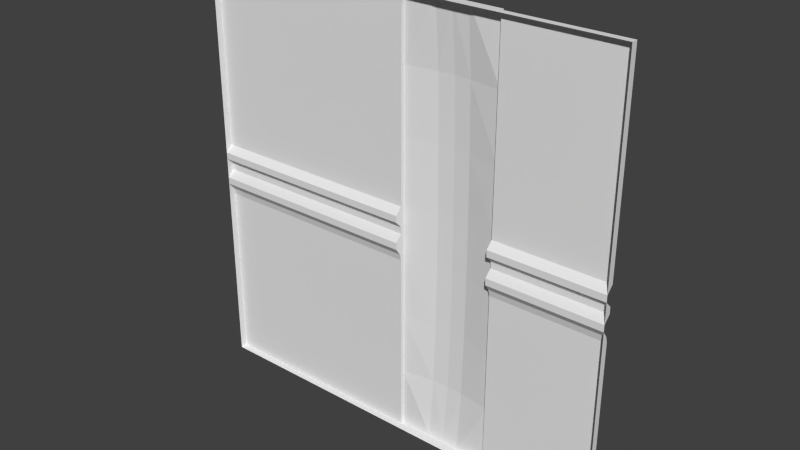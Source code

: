 # Source: flight1_4.blend  (saved by Blender 2.76.0; exported with 4.5.12 LTS)
import bpy
from mathutils import Matrix  # noqa: F401  (used for matrix-valued properties, if any)

bpy.ops.wm.read_factory_settings(use_empty=True)
scene = bpy.context.scene
scene.name = 'Scene'

# ---- collections
col_collection_1 = bpy.data.collections.new('Collection 1'); scene.collection.children.link(col_collection_1)

# ---- world
world_world = bpy.data.worlds.new('World'); scene.world = world_world
world_world.color = (0.05088, 0.05088, 0.05088)
world_world.use_sun_shadow = False
world_world.sun_shadow_jitter_overblur = 0.0
world_world.cycles.sampling_method = 'MANUAL'
world_world.cycles.sample_map_resolution = 256

# ---- meshes
me_flight1_4_meshdata = bpy.data.meshes.new('flight1_4_meshdata')
me_flight1_4_meshdata.from_pydata([(1.28, -1.24, -1.28), (-1.28, -1.24, -1.28), (1.28, -1.24, 1.28), (-1.28, -1.24, 1.28), (1.28, -1.24, 0.0), (-1.28, -1.24, 0.0), (-1.28, -1.24, 0.1201), (1.28, -1.24, 0.1201), (1.28, -1.24, -0.2007), (-1.28, -1.24, -0.2007), (-1.28, -1.25, -0.1605), (-1.28, -1.28, -0.1204), (-1.28, -1.28, -0.08027), (-1.28, -1.24, -0.04013), (1.28, -1.24, -0.04013), (1.28, -1.28, -0.08027), (1.28, -1.28, -0.1204), (1.28, -1.25, -0.1605), (1.28, -1.28, 0.08006), (1.28, -1.28, 0.04003), (-1.28, -1.28, 0.04003), (-1.28, -1.28, 0.08006), (1.28, -1.28, -1.28), (-1.28, -1.28, -1.28), (1.28, -1.28, 1.28), (-1.28, -1.28, 1.28), (0.01999, -1.24, -1.28), (0.01999, -1.24, 1.28), (0.01999, -1.24, 0.0), (0.01999, -1.24, 0.1201), (0.01999, -1.24, -0.2007), (0.01999, -1.25, -0.1605), (0.01999, -1.28, -0.1204), (0.01999, -1.28, -0.08027), (0.01999, -1.24, -0.04013), (0.01999, -1.28, 0.04003), (0.01999, -1.28, 0.08006), (0.6001, -1.24, 1.28), (0.6001, -1.24, 0.0), (0.6001, -1.24, 0.1201), (0.6001, -1.24, -0.2007), (0.6001, -1.25, -0.1605), (0.6001, -1.28, -0.1204), (0.6001, -1.28, -0.08027), (0.6001, -1.24, -0.04013), (0.6001, -1.28, 0.04003), (0.6001, -1.28, 0.08006), (0.6001, -1.24, -1.28), (0.2134, -1.22, -1.28), (0.01999, -1.22, -1.28), (0.01999, -1.22, -0.2007), (0.01999, -1.22, -0.5604), (0.01999, -1.22, 0.1201), (0.01999, -1.22, 0.8934), (0.01999, -1.22, 1.28), (0.4067, -1.22, 1.28), (0.6001, -1.22, 1.28), (0.4067, -1.175, 0.1201), (0.6001, -1.22, 0.1201), (0.4067, -1.175, -0.2007), (0.6001, -1.22, -0.2007), (0.6001, -1.22, 0.8934), (0.6001, -1.22, -0.5604), (0.6001, -1.22, -1.28), (0.4067, -1.22, -1.28), (0.2134, -1.22, 1.28), (0.2134, -1.175, 0.1201), (0.2134, -1.175, -0.2007), (0.4067, -1.19, 0.8934), (0.2134, -1.19, 0.8934), (0.4067, -1.18, -0.5604), (0.2134, -1.18, -0.5604), (0.01999, -1.22, 0.5067), (0.6001, -1.22, 0.5067), (0.4067, -1.18, 0.5067), (0.2134, -1.18, 0.5067), (0.01999, -1.22, -0.9202), (0.6001, -1.22, -0.9202), (0.4067, -1.19, -0.9202), (0.2134, -1.19, -0.9202), (0.31, -1.22, -1.28), (0.31, -1.22, 1.28), (0.31, -1.17, 0.1201), (0.31, -1.17, -0.2007), (0.31, -1.175, 0.5067), (0.31, -1.185, 0.8934), (0.31, -1.185, -0.9202), (0.31, -1.175, -0.5604)], [], [(57, 58, 60), (13, 5, 28), (21, 6, 29), (66, 82, 83), (9, 10, 31), (10, 11, 32), (11, 12, 33), (12, 13, 34), (5, 20, 35), (20, 21, 36), (28, 5, 35), (22, 23, 26), (67, 50, 66), (13, 12, 20), (11, 10, 9), (8, 16, 22), (19, 15, 14), (6, 21, 25), (2, 24, 7), (27, 24, 37), (4, 19, 14), (16, 42, 15), (36, 21, 29), (44, 38, 4), (46, 39, 7), (52, 50, 34), (40, 41, 17), (41, 42, 16), (42, 43, 15), (43, 44, 14), (38, 45, 19), (45, 46, 18), (27, 3, 25), (17, 41, 16), (14, 44, 4), (56, 55, 37), (31, 32, 34), (28, 35, 52), (44, 42, 41), (40, 62, 60), (30, 31, 50), (54, 53, 27), (25, 24, 27), (50, 51, 30), (19, 45, 18), (35, 20, 36), (18, 46, 7), (82, 57, 83), (57, 59, 83), (2, 37, 24), (49, 26, 76), (32, 33, 34), (31, 34, 50), (26, 80, 47), (67, 66, 83), (26, 47, 22), (72, 52, 29), (32, 11, 33), (1, 9, 26), (51, 76, 26), (56, 61, 55), (39, 46, 58), (31, 10, 32), (27, 37, 81), (40, 77, 62), (26, 49, 48), (23, 1, 26), (37, 39, 73), (59, 57, 60), (41, 40, 60), (69, 53, 65), (85, 69, 81), (8, 17, 16), (4, 38, 19), (35, 36, 52), (64, 47, 80), (62, 70, 60), (60, 58, 44), (47, 40, 0), (5, 13, 20), (38, 44, 58), (73, 61, 37), (33, 12, 34), (43, 42, 44), (50, 52, 66), (24, 18, 7), (37, 2, 7), (39, 37, 7), (71, 51, 50), (9, 30, 26), (44, 41, 60), (53, 54, 65), (61, 68, 55), (69, 65, 81), (0, 22, 47), (40, 8, 0), (22, 0, 8), (9, 1, 23), (70, 59, 60), (87, 71, 67), (73, 39, 58), (34, 13, 28), (26, 30, 51), (58, 45, 38), (65, 54, 27), (8, 40, 17), (67, 71, 50), (29, 27, 72), (15, 43, 14), (23, 11, 9), (47, 63, 77), (56, 37, 61), (66, 75, 84), (75, 69, 85), (58, 57, 74), (73, 74, 68), (52, 72, 75), (72, 53, 69), (80, 48, 79), (86, 79, 71), (64, 78, 77), (78, 70, 62), (48, 49, 76), (79, 76, 51), (86, 87, 70), (80, 86, 78), (74, 84, 85), (57, 82, 84), (3, 6, 25), (83, 87, 67), (36, 29, 52), (53, 72, 27), (34, 28, 52), (48, 80, 26), (87, 83, 59), (30, 9, 31), (40, 47, 77), (68, 85, 81), (46, 45, 58), (63, 47, 64), (3, 27, 29), (37, 55, 81), (81, 65, 27), (82, 66, 84), (84, 75, 85), (73, 58, 74), (61, 73, 68), (66, 52, 75), (75, 72, 69), (86, 80, 79), (87, 86, 71), (63, 64, 77), (77, 78, 62), (79, 48, 76), (71, 79, 51), (78, 86, 70), (64, 80, 78), (68, 74, 85), (74, 57, 84), (70, 87, 59), (55, 68, 81), (6, 3, 29)])
_uv = me_flight1_4_meshdata.uv_layers.new(name='UVMap')
_uv.uv.foreach_set('vector', [0.3411, 0.5469, 0.2656, 0.5469, 0.2656, 0.4216, 1.0, 0.4843, 1.0, 0.5, 0.4922, 0.5, 1.0, 0.5313, 1.0, 0.5469, 0.4922, 0.5469, 0.4167, 0.5469, 0.3789, 0.5469, 0.3789, 0.4216, 1.0, 0.4216, 1.0, 0.4373, 0.4922, 0.4373, 1.0, 0.4373, 1.0, 0.453, 0.4922, 0.453, 1.0, 0.453, 1.0, 0.4686, 0.4922, 0.4686, 1.0, 0.4686, 1.0, 0.4843, 0.4922, 0.4843, 1.0, 0.5, 1.0, 0.5156, 0.4922, 0.5156, 1.0, 0.5156, 1.0, 0.5313, 0.4922, 0.5313, 0.4922, 0.5, 1.0, 0.5, 0.4922, 0.5156, 0.0, -0.007382, 1.0, -0.007382, 0.4922, -0.007382, 0.4167, 0.4216, 0.4922, 0.4216, 0.4167, 0.5469, 0.9961, 0.4843, 0.9961, 0.4686, 0.9961, 0.5156, 0.9961, 0.453, 0.9961, 0.4373, 0.9961, 0.4216, 0.001953, 0.4216, 0.001953, 0.453, 0.001953, 0.0, 0.001953, 0.5156, 0.001953, 0.4686, 0.001953, 0.4843, 0.9961, 0.5469, 0.9961, 0.5313, 0.9961, 1.0, 0.001953, 1.0, 0.001953, 1.0, 0.001953, 0.5469, 0.4922, 0.9988, 0.0, 0.9975, 0.2656, 0.9988, 0.001953, 0.5, 0.001953, 0.5156, 0.001953, 0.4843, 0.0, 0.453, 0.2656, 0.453, 0.0, 0.4686, 0.4922, 0.5313, 1.0, 0.5313, 0.4922, 0.5469, 0.2656, 0.4843, 0.2656, 0.5, 0.0, 0.5, 0.2656, 0.5313, 0.2656, 0.5469, 0.0, 0.5469, 0.4903, 0.5461, 0.4903, 0.4228, 0.4903, 0.4845, 0.2656, 0.4216, 0.2656, 0.4373, 0.0, 0.4373, 0.2656, 0.4373, 0.2656, 0.453, 0.0, 0.453, 0.2656, 0.453, 0.2656, 0.4686, 0.0, 0.4686, 0.2656, 0.4686, 0.2656, 0.4843, 0.0, 0.4843, 0.2656, 0.5, 0.2656, 0.5156, 0.0, 0.5156, 0.2656, 0.5156, 0.2656, 0.5313, 0.0, 0.5313, 0.4922, 0.9988, 1.0, 0.9975, 1.0, 0.9975, 0.0, 0.4373, 0.2656, 0.4373, 0.0, 0.453, 0.0, 0.4843, 0.2656, 0.4843, 0.0, 0.5, 0.2674, 0.9955, 0.3417, 0.9955, 0.2674, 0.9955, 0.4903, 0.4382, 0.4903, 0.4537, 0.4903, 0.4845, 0.4903, 0.4999, 0.4903, 0.5153, 0.4903, 0.5461, 0.2674, 0.4845, 0.2674, 0.4537, 0.2674, 0.4382, 0.2674, 0.4228, 0.2674, 0.2846, 0.2674, 0.4228, 0.4903, 0.4228, 0.4903, 0.4382, 0.4903, 0.4228, 0.4903, 0.9906, 0.4903, 0.8424, 0.4903, 0.9906, 1.0, 0.9975, 0.0, 0.9975, 0.4922, 0.9988, 0.4903, 0.4228, 0.4903, 0.2846, 0.4903, 0.4228, 0.0, 0.5156, 0.2656, 0.5156, 0.0, 0.5313, 0.4922, 0.5156, 1.0, 0.5156, 0.4922, 0.5313, 0.0, 0.5313, 0.2656, 0.5313, 0.0, 0.5469, 0.3789, 0.5469, 0.3411, 0.5469, 0.3789, 0.4216, 0.3411, 0.5469, 0.3411, 0.4216, 0.3789, 0.4216, 0.0, 0.9975, 0.2656, 0.9988, 0.0, 0.9975, 0.4903, 0.008079, 0.4903, 0.008079, 0.4903, 0.1463, 0.4903, 0.4537, 0.4903, 0.4691, 0.4903, 0.4845, 0.4903, 0.4382, 0.4903, 0.4845, 0.4903, 0.4228, 0.4903, -0.00305, 0.3789, -0.00305, 0.2674, -0.00305, 0.4167, 0.4216, 0.4167, 0.5469, 0.3789, 0.4216, 0.4922, -0.007382, 0.2656, -0.007382, 0.0, -0.007382, 0.4903, 0.6942, 0.4903, 0.5461, 0.4903, 0.5461, 0.4922, 0.453, 1.0, 0.453, 0.4922, 0.4686, 1.0, 0.0, 1.0, 0.4216, 0.4922, 0.0, 0.4903, 0.2846, 0.4903, 0.1463, 0.4903, 0.008079, 0.2656, 0.9988, 0.2656, 0.8482, 0.3411, 0.9988, 0.2674, 0.5461, 0.2674, 0.5307, 0.2674, 0.5461, 0.4922, 0.4373, 1.0, 0.4373, 0.4922, 0.453, 0.4903, 0.9955, 0.2674, 0.9955, 0.3789, 0.9955, 0.2674, 0.4228, 0.2674, 0.1463, 0.2674, 0.2846, 0.4903, -0.00305, 0.4903, -0.00305, 0.416, -0.00305, 1.0, -0.007382, 1.0, -0.007382, 0.4922, -0.007382, 0.2674, 0.9906, 0.2674, 0.5461, 0.2674, 0.6942, 0.3411, 0.4216, 0.3411, 0.5469, 0.2656, 0.4216, 0.2674, 0.4382, 0.2674, 0.4228, 0.2674, 0.4228, 0.4167, 0.8482, 0.4922, 0.8482, 0.4167, 0.9988, 0.3789, 0.8482, 0.4167, 0.8482, 0.3789, 0.9988, 0.001953, 0.4216, 0.001953, 0.4373, 0.001953, 0.453, 0.0, 0.5, 0.2656, 0.5, 0.0, 0.5156, 0.4903, 0.5153, 0.4903, 0.5307, 0.4903, 0.5461, 0.3417, -0.00305, 0.2674, -0.00305, 0.3789, -0.00305, 0.2656, 0.2811, 0.3411, 0.2811, 0.2656, 0.4216, 0.2674, 0.4228, 0.2674, 0.5461, 0.2674, 0.4845, 0.2656, 0.0, 0.2656, 0.4216, 0.0, 0.0, 0.9961, 0.5, 0.9961, 0.4843, 0.9961, 0.5156, 0.2674, 0.4999, 0.2674, 0.4845, 0.2674, 0.5461, 0.2674, 0.6942, 0.2674, 0.8424, 0.2674, 0.9906, 0.4922, 0.4686, 1.0, 0.4686, 0.4922, 0.4843, 0.2674, 0.4691, 0.2674, 0.4537, 0.2674, 0.4845, 0.4922, 0.4216, 0.4922, 0.5469, 0.4167, 0.5469, 0.001953, 1.0, 0.001953, 0.5313, 0.001953, 0.5469, 0.2656, 0.9988, 0.0, 1.0, 0.0, 0.5469, 0.2656, 0.5469, 0.2656, 0.9988, 0.0, 0.5469, 0.4167, 0.2811, 0.4922, 0.2811, 0.4922, 0.4216, 1.0, 0.4216, 0.4922, 0.4216, 0.4922, 0.0, 0.2674, 0.4845, 0.2674, 0.4382, 0.2674, 0.4228, 0.4922, 0.8482, 0.4922, 0.9988, 0.4167, 0.9988, 0.2656, 0.8482, 0.3411, 0.8482, 0.3411, 0.9988, 0.4167, 0.8482, 0.4167, 0.9988, 0.3789, 0.9988, 0.0, -0.007382, 0.0, -0.007382, 0.2656, -0.007382, 0.2656, 0.4216, 0.0, 0.4216, 0.0, 0.0, 0.001953, 0.0, 0.001953, 0.0, 0.001953, 0.4216, 0.9961, 0.4216, 0.9961, 0.0, 0.9961, 0.0, 0.3411, 0.2811, 0.3411, 0.4216, 0.2656, 0.4216, 0.3789, 0.2811, 0.4167, 0.2811, 0.4167, 0.4216, 0.2674, 0.6942, 0.2674, 0.5461, 0.2674, 0.5461, 0.4922, 0.4843, 1.0, 0.4843, 0.4922, 0.5, 0.4903, 0.008079, 0.4903, 0.4228, 0.4903, 0.2846, 0.2674, 0.5461, 0.2674, 0.5153, 0.2674, 0.4999, 0.416, 0.9955, 0.4903, 0.9955, 0.4903, 0.9955, 0.0, 0.4216, 0.2656, 0.4216, 0.0, 0.4373, 0.4167, 0.4216, 0.4167, 0.2811, 0.4922, 0.4216, 0.4903, 0.5461, 0.4903, 0.9906, 0.4903, 0.6942, 0.0, 0.4686, 0.2656, 0.4686, 0.0, 0.4843, 0.9961, 0.0, 0.9961, 0.453, 0.9961, 0.4216, 0.2674, 0.008079, 0.2674, 0.008079, 0.2674, 0.1463, 0.2674, 0.9906, 0.2674, 0.9906, 0.2674, 0.8424, 0.4167, 0.5469, 0.4167, 0.6975, 0.3789, 0.6975, 0.4167, 0.6975, 0.4167, 0.8482, 0.3789, 0.8482, 0.2656, 0.5469, 0.3411, 0.5469, 0.3411, 0.6975, 0.2656, 0.6975, 0.3411, 0.6975, 0.3411, 0.8482, 0.4922, 0.5469, 0.4922, 0.6975, 0.4167, 0.6975, 0.4922, 0.6975, 0.4922, 0.8482, 0.4167, 0.8482, 0.3789, 0.0, 0.4167, 0.0, 0.4167, 0.1405, 0.3789, 0.1405, 0.4167, 0.1405, 0.4167, 0.2811, 0.3411, 0.0, 0.3411, 0.1405, 0.2656, 0.1405, 0.3411, 0.1405, 0.3411, 0.2811, 0.2656, 0.2811, 0.4167, 0.0, 0.4922, 0.0, 0.4922, 0.1405, 0.4167, 0.1405, 0.4922, 0.1405, 0.4922, 0.2811, 0.3789, 0.1405, 0.3789, 0.2811, 0.3411, 0.2811, 0.3789, 0.0, 0.3789, 0.1405, 0.3411, 0.1405, 0.3411, 0.6975, 0.3789, 0.6975, 0.3789, 0.8482, 0.3411, 0.5469, 0.3789, 0.5469, 0.3789, 0.6975, 0.9961, 1.0, 0.9961, 0.5469, 0.9961, 1.0, 0.3789, 0.4216, 0.3789, 0.2811, 0.4167, 0.4216, 0.4903, 0.5307, 0.4903, 0.5461, 0.4903, 0.5461, 0.4903, 0.8424, 0.4903, 0.6942, 0.4903, 0.9906, 0.4903, 0.4845, 0.4903, 0.4999, 0.4903, 0.5461, 0.416, -0.00305, 0.3789, -0.00305, 0.4903, -0.00305, 0.3789, 0.2811, 0.3789, 0.4216, 0.3411, 0.4216, 0.4922, 0.4216, 1.0, 0.4216, 0.4922, 0.4373, 0.2674, 0.4228, 0.2674, 0.008079, 0.2674, 0.1463, 0.3411, 0.8482, 0.3789, 0.8482, 0.3789, 0.9988, 0.2674, 0.5307, 0.2674, 0.5153, 0.2674, 0.5461, 0.2674, -0.00305, 0.2674, -0.00305, 0.3417, -0.00305, 1.0, 1.0, 0.4922, 0.9988, 0.4922, 0.5469, 0.2674, 0.9955, 0.3417, 0.9955, 0.3789, 0.9955, 0.3789, 0.9955, 0.416, 0.9955, 0.4903, 0.9955, 0.3789, 0.5469, 0.4167, 0.5469, 0.3789, 0.6975, 0.3789, 0.6975, 0.4167, 0.6975, 0.3789, 0.8482, 0.2656, 0.6975, 0.2656, 0.5469, 0.3411, 0.6975, 0.2656, 0.8482, 0.2656, 0.6975, 0.3411, 0.8482, 0.4167, 0.5469, 0.4922, 0.5469, 0.4167, 0.6975, 0.4167, 0.6975, 0.4922, 0.6975, 0.4167, 0.8482, 0.3789, 0.1405, 0.3789, 0.0, 0.4167, 0.1405, 0.3789, 0.2811, 0.3789, 0.1405, 0.4167, 0.2811, 0.2656, 0.0, 0.3411, 0.0, 0.2656, 0.1405, 0.2656, 0.1405, 0.3411, 0.1405, 0.2656, 0.2811, 0.4167, 0.1405, 0.4167, 0.0, 0.4922, 0.1405, 0.4167, 0.2811, 0.4167, 0.1405, 0.4922, 0.2811, 0.3411, 0.1405, 0.3789, 0.1405, 0.3411, 0.2811, 0.3411, 0.0, 0.3789, 0.0, 0.3411, 0.1405, 0.3411, 0.8482, 0.3411, 0.6975, 0.3789, 0.8482, 0.3411, 0.6975, 0.3411, 0.5469, 0.3789, 0.6975, 0.3411, 0.2811, 0.3789, 0.2811, 0.3411, 0.4216, 0.3411, 0.9988, 0.3411, 0.8482, 0.3789, 0.9988, 1.0, 0.5469, 1.0, 1.0, 0.4922, 0.5469])
me_flight1_4_meshdata.use_remesh_preserve_volume = False
me_flight1_4_meshdata.use_remesh_preserve_attributes = False
me_flight1_4_meshdata.use_mirror_vertex_groups = False
me_flight1_4_meshdata.update()

# ---- objects
ob_flight1_4_mesh = bpy.data.objects.new('flight1_4_mesh', me_flight1_4_meshdata)

# ---- transforms, parenting, visibility, modifiers, constraints
ob_flight1_4_mesh.location = (0.0, 0.0, 0.0)
ob_flight1_4_mesh.lineart.crease_threshold = 0.0

# ---- collection membership
col_collection_1.objects.link(ob_flight1_4_mesh)

# ---- scene / render settings (as saved in the file)
scene.frame_start = 1; scene.frame_end = 2; scene.frame_set(1)
scene.render.engine = 'BLENDER_EEVEE_NEXT'
scene.render.resolution_percentage = 50
scene.render.dither_intensity = 0.0
scene.cycles.use_denoising = False
scene.cycles.samples = 10
scene.cycles.sampling_pattern = 'TABULATED_SOBOL'
scene.cycles.light_sampling_threshold = 0.0
scene.cycles.use_adaptive_sampling = False
scene.cycles.use_light_tree = False
scene.cycles.blur_glossy = 0.0
scene.cycles.pixel_filter_type = 'GAUSSIAN'
scene.cycles.sample_clamp_indirect = 0.0
scene.view_settings.view_transform = 'Standard'
bpy.context.view_layer.update()

# ---- added for rendering (the .blend has no active camera and no usable light): camera, sun
cam_auto = bpy.data.cameras.new('AutoCamera')
cam_auto.lens = 50.0
cam_auto.sensor_width = 36.0
cam_auto.clip_end = 1000.0
ob_auto_camera = bpy.data.objects.new('AutoCamera', cam_auto)
scene.collection.objects.link(ob_auto_camera)
ob_auto_camera.location = (3.35122, -5.24646, 2.68097)
ob_auto_camera.rotation_euler = (1.09748, -7.21219e-08, 0.694738)
scene.camera = ob_auto_camera
light_auto_sun = bpy.data.lights.new('AutoSun', 'SUN')
light_auto_sun.energy = 3.0
light_auto_sun.angle = 0.0523599
ob_auto_sun = bpy.data.objects.new('AutoSun', light_auto_sun)
scene.collection.objects.link(ob_auto_sun)
ob_auto_sun.rotation_euler = (0.872665, 0.174533, 0.523599)
bpy.context.view_layer.update()
